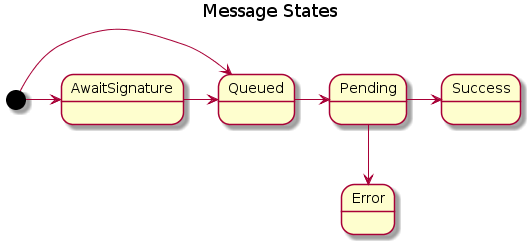

The diagram above was rendered by PlantUML. Its source (embedded in the PNG):
@startuml
title Message States

[*] -right-> AwaitSignature
[*] -right-> Queued
AwaitSignature -right-> Queued
Queued -right-> Pending
Pending --> Error
Pending -right-> Success
@enduml